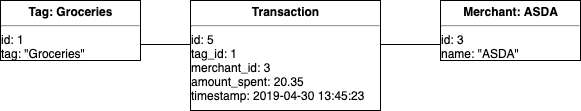

The diagram above was exported from draw.io. Its source (the exported page's mxGraphModel, read from the mxfile embedded in the PNG):
<mxGraphModel dx="1041" dy="693" grid="1" gridSize="10" guides="1" tooltips="1" connect="1" arrows="1" fold="1" page="1" pageScale="1" pageWidth="827" pageHeight="1169" math="0" shadow="0">
  <root>
    <mxCell id="0" />
    <mxCell id="1" parent="0" />
    <mxCell id="cSKFzxuvjur2usMgdNHQ-1" value="&lt;p style=&quot;margin: 0px ; margin-top: 4px ; text-align: center&quot;&gt;&lt;b&gt;Tag: Groceries&lt;/b&gt;&lt;/p&gt;&lt;hr&gt;id: 1&lt;br&gt;tag: &quot;Groceries&quot;&lt;br&gt;" style="verticalAlign=top;align=left;overflow=fill;fontSize=12;fontFamily=Helvetica;html=1;" parent="1" vertex="1">
      <mxGeometry x="80" y="190" width="140" height="60" as="geometry" />
    </mxCell>
    <mxCell id="cSKFzxuvjur2usMgdNHQ-2" value="&lt;p style=&quot;margin: 0px ; margin-top: 4px ; text-align: center&quot;&gt;&lt;b&gt;Transaction&lt;/b&gt;&lt;/p&gt;&lt;hr&gt;id: 5&lt;br&gt;tag_id: 1&lt;br&gt;merchant_id: 3&lt;br&gt;amount_spent: 20.35&lt;br&gt;timestamp: 2019-04-30 13:45:23&lt;br&gt;" style="verticalAlign=top;align=left;overflow=fill;fontSize=12;fontFamily=Helvetica;html=1;" parent="1" vertex="1">
      <mxGeometry x="270" y="190" width="190" height="110" as="geometry" />
    </mxCell>
    <mxCell id="cSKFzxuvjur2usMgdNHQ-3" value="&lt;p style=&quot;margin: 0px ; margin-top: 4px ; text-align: center&quot;&gt;&lt;b&gt;Merchant: ASDA&lt;/b&gt;&lt;/p&gt;&lt;hr&gt;id: 3&lt;br&gt;name: &quot;ASDA&quot;&lt;br&gt;" style="verticalAlign=top;align=left;overflow=fill;fontSize=12;fontFamily=Helvetica;html=1;" parent="1" vertex="1">
      <mxGeometry x="520" y="190" width="140" height="60" as="geometry" />
    </mxCell>
    <mxCell id="cSKFzxuvjur2usMgdNHQ-7" value="" style="line;strokeWidth=1;fillColor=none;align=left;verticalAlign=middle;spacingTop=-1;spacingLeft=3;spacingRight=3;rotatable=0;labelPosition=right;points=[];portConstraint=eastwest;" parent="1" vertex="1">
      <mxGeometry x="220" y="230" width="50" height="8" as="geometry" />
    </mxCell>
    <mxCell id="cSKFzxuvjur2usMgdNHQ-8" value="" style="line;strokeWidth=1;fillColor=none;align=left;verticalAlign=middle;spacingTop=-1;spacingLeft=3;spacingRight=3;rotatable=0;labelPosition=right;points=[];portConstraint=eastwest;" parent="1" vertex="1">
      <mxGeometry x="460" y="230" width="60" height="8" as="geometry" />
    </mxCell>
  </root>
</mxGraphModel>